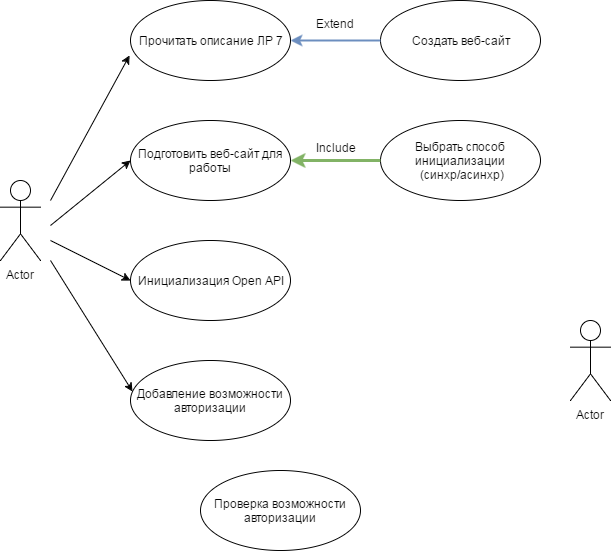

The diagram above was exported from draw.io. Its source (the exported page's mxGraphModel, read from the mxfile embedded in the PNG):
<mxGraphModel dx="1425" dy="745" grid="1" gridSize="10" guides="1" tooltips="1" connect="1" arrows="1" fold="1" page="1" pageScale="1" pageWidth="826" pageHeight="1169" background="#ffffff" math="0" shadow="0">
  <root>
    <mxCell id="0" />
    <mxCell id="1" parent="0" />
    <mxCell id="2" value="Actor" style="shape=umlActor;verticalLabelPosition=bottom;labelBackgroundColor=#ffffff;verticalAlign=top;html=1;" vertex="1" parent="1">
      <mxGeometry x="70" y="220" width="40" height="80" as="geometry" />
    </mxCell>
    <mxCell id="3" value="Actor" style="shape=umlActor;verticalLabelPosition=bottom;labelBackgroundColor=#ffffff;verticalAlign=top;html=1;" vertex="1" parent="1">
      <mxGeometry x="640" y="360" width="40" height="80" as="geometry" />
    </mxCell>
    <mxCell id="5" value="Прочитать описание ЛР 7" style="ellipse;whiteSpace=wrap;html=1;" vertex="1" parent="1">
      <mxGeometry x="200" y="40" width="160" height="80" as="geometry" />
    </mxCell>
    <mxCell id="11" value="Подготовить веб-сайт для работы" style="ellipse;whiteSpace=wrap;html=1;" vertex="1" parent="1">
      <mxGeometry x="200" y="160" width="160" height="80" as="geometry" />
    </mxCell>
    <mxCell id="12" value="Инициализация Open API" style="ellipse;whiteSpace=wrap;html=1;" vertex="1" parent="1">
      <mxGeometry x="200" y="280" width="160" height="80" as="geometry" />
    </mxCell>
    <mxCell id="13" value="Добавление возможности авторизации" style="ellipse;whiteSpace=wrap;html=1;" vertex="1" parent="1">
      <mxGeometry x="200" y="400" width="160" height="80" as="geometry" />
    </mxCell>
    <mxCell id="16" value="" style="endArrow=classic;html=1;entryX=-0.006;entryY=0.688;entryPerimeter=0;" edge="1" parent="1" target="5">
      <mxGeometry width="50" height="50" relative="1" as="geometry">
        <mxPoint x="120" y="240" as="sourcePoint" />
        <mxPoint x="170" y="190" as="targetPoint" />
      </mxGeometry>
    </mxCell>
    <mxCell id="17" value="" style="endArrow=classic;html=1;entryX=0;entryY=0.5;" edge="1" parent="1" target="11">
      <mxGeometry width="50" height="50" relative="1" as="geometry">
        <mxPoint x="120" y="265" as="sourcePoint" />
        <mxPoint x="180" y="215" as="targetPoint" />
      </mxGeometry>
    </mxCell>
    <mxCell id="18" value="" style="endArrow=classic;html=1;entryX=0;entryY=0.5;" edge="1" parent="1" target="12">
      <mxGeometry width="50" height="50" relative="1" as="geometry">
        <mxPoint x="120" y="280" as="sourcePoint" />
        <mxPoint x="210" y="215" as="targetPoint" />
      </mxGeometry>
    </mxCell>
    <mxCell id="19" value="" style="endArrow=classic;html=1;entryX=0.013;entryY=0.388;entryPerimeter=0;" edge="1" parent="1" target="13">
      <mxGeometry width="50" height="50" relative="1" as="geometry">
        <mxPoint x="120" y="300" as="sourcePoint" />
        <mxPoint x="190" y="340" as="targetPoint" />
      </mxGeometry>
    </mxCell>
    <mxCell id="20" value="Проверка возможности авторизации" style="ellipse;whiteSpace=wrap;html=1;" vertex="1" parent="1">
      <mxGeometry x="270" y="510" width="160" height="80" as="geometry" />
    </mxCell>
    <mxCell id="21" value="Создать веб-сайт" style="ellipse;whiteSpace=wrap;html=1;" vertex="1" parent="1">
      <mxGeometry x="450" y="40" width="160" height="80" as="geometry" />
    </mxCell>
    <mxCell id="22" value="Выбрать способ инициализации&lt;div&gt;&amp;nbsp;(синхр/асинхр)&lt;/div&gt;" style="ellipse;whiteSpace=wrap;html=1;" vertex="1" parent="1">
      <mxGeometry x="450" y="160" width="160" height="80" as="geometry" />
    </mxCell>
    <mxCell id="27" value="" style="endArrow=classic;html=1;entryX=1;entryY=0.5;exitX=0;exitY=0.5;fillColor=#d5e8d4;strokeColor=#82b366;strokeWidth=3;" edge="1" parent="1" source="22" target="11">
      <mxGeometry width="50" height="50" relative="1" as="geometry">
        <mxPoint x="388" y="225" as="sourcePoint" />
        <mxPoint x="438" y="175" as="targetPoint" />
      </mxGeometry>
    </mxCell>
    <mxCell id="28" value="Include" style="text;html=1;strokeColor=none;fillColor=none;align=left;verticalAlign=top;spacingLeft=4;spacingRight=4;whiteSpace=wrap;overflow=hidden;rotatable=0;points=[[0,0.5],[1,0.5]];portConstraint=eastwest;" vertex="1" parent="1">
      <mxGeometry x="380" y="174" width="60" height="26" as="geometry" />
    </mxCell>
    <mxCell id="30" value="" style="endArrow=classic;html=1;exitX=0;exitY=0.5;entryX=1;entryY=0.5;fillColor=#dae8fc;strokeColor=#6c8ebf;strokeWidth=2;" edge="1" parent="1" source="21" target="5">
      <mxGeometry width="50" height="50" relative="1" as="geometry">
        <mxPoint x="363" y="105" as="sourcePoint" />
        <mxPoint x="413" y="55" as="targetPoint" />
      </mxGeometry>
    </mxCell>
    <mxCell id="31" value="Extend" style="text;html=1;strokeColor=none;fillColor=#ffffff;align=left;verticalAlign=top;spacingLeft=4;spacingRight=4;whiteSpace=wrap;overflow=hidden;rotatable=0;points=[[0,0.5],[1,0.5]];portConstraint=eastwest;strokeWidth=1;" vertex="1" parent="1">
      <mxGeometry x="380" y="50" width="50" height="26" as="geometry" />
    </mxCell>
  </root>
</mxGraphModel>